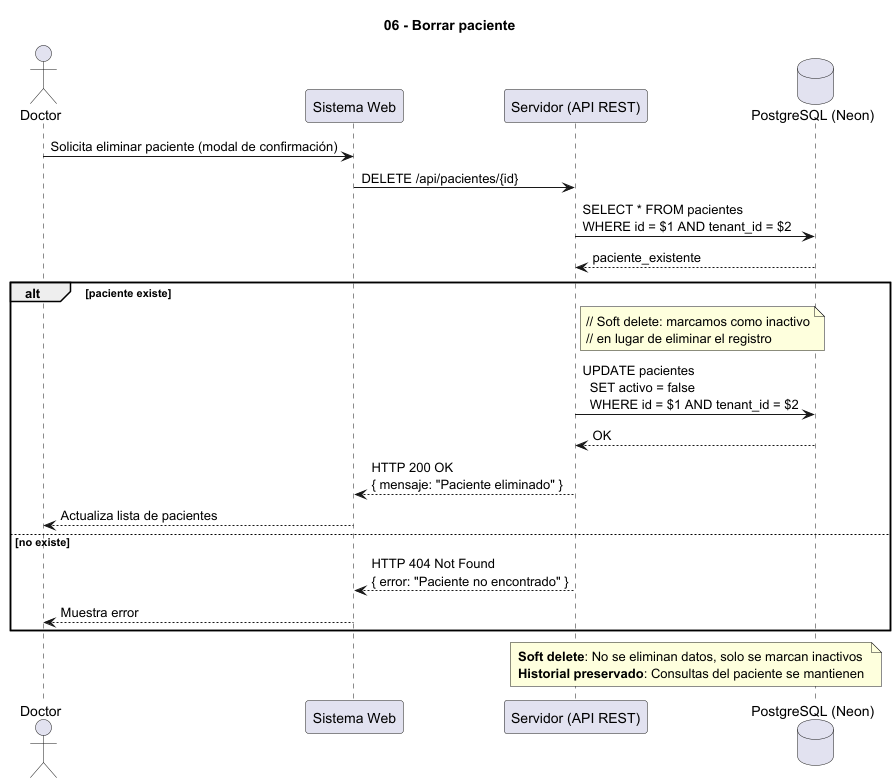

The diagram above was rendered by PlantUML. Its source (embedded in the PNG):
@startuml
' Diagrama 06 - Borrar paciente
' Soft delete: se marca como inactivo en lugar de eliminar
title 06 - Borrar paciente

actor Doctor
participant "Sistema Web" as Web
participant "Servidor (API REST)" as Server
database "PostgreSQL (Neon)" as DB

Doctor -> Web : Solicita eliminar paciente (modal de confirmación)
Web -> Server : DELETE /api/pacientes/{id}

Server -> DB : SELECT * FROM pacientes\nWHERE id = $1 AND tenant_id = $2
DB --> Server : paciente_existente

alt paciente existe
  note right of Server
    // Soft delete: marcamos como inactivo
    // en lugar de eliminar el registro
  end note
  
  Server -> DB : UPDATE pacientes\n  SET activo = false\n  WHERE id = $1 AND tenant_id = $2
  DB --> Server : OK
  
  Server --> Web : HTTP 200 OK\n{ mensaje: "Paciente eliminado" }
  Web --> Doctor : Actualiza lista de pacientes
  
else no existe
  Server --> Web : HTTP 404 Not Found\n{ error: "Paciente no encontrado" }
  Web --> Doctor : Muestra error
end

note over Server, DB
  **Soft delete**: No se eliminan datos, solo se marcan inactivos
  **Historial preservado**: Consultas del paciente se mantienen
end note

@enduml